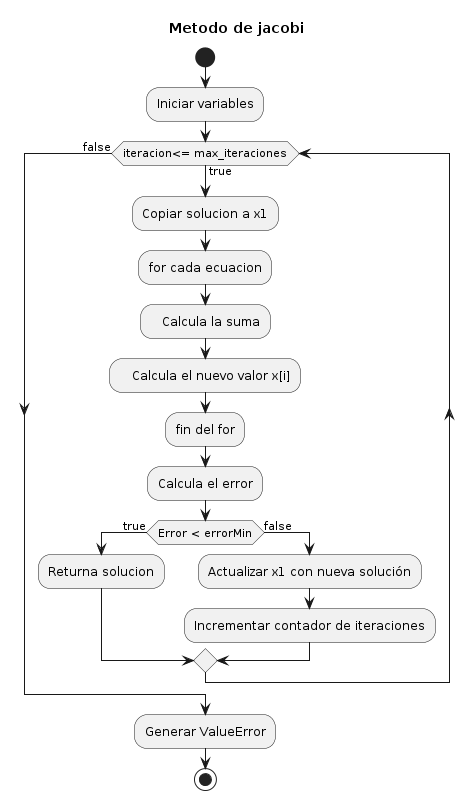

The diagram above was rendered by PlantUML. Its source (embedded in the PNG):
@startuml
title Metodo de jacobi

start
:Iniciar variables;
while (iteracion<= max_iteraciones) is (true)
  :Copiar solucion a x1;
  :for cada ecuacion;
  :   Calcula la suma;
  :   Calcula el nuevo valor x[i];
  :fin del for;
  :Calcula el error;
  if (Error < errorMin) then (true)
    :Returna solucion;
  else (false)
    :Actualizar x1 con nueva solución;
    :Incrementar contador de iteraciones;
  endif
endwhile (false)

:Generar ValueError;
stop
@enduml